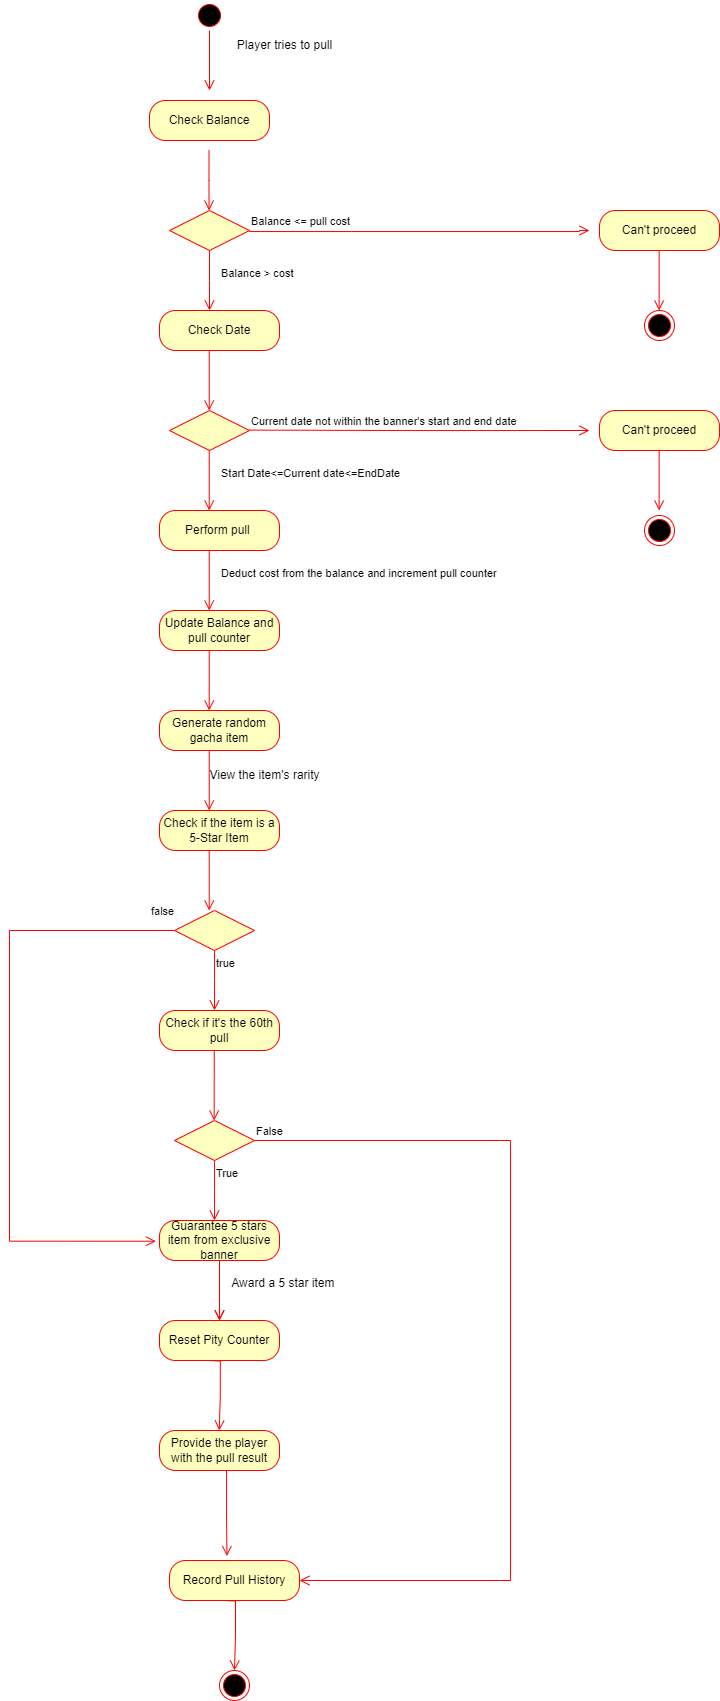

The diagram above was exported from draw.io. Its source (the exported page's mxGraphModel, read from the mxfile embedded in the PNG):
<mxGraphModel dx="652" dy="354" grid="1" gridSize="10" guides="1" tooltips="1" connect="1" arrows="1" fold="1" page="1" pageScale="1" pageWidth="850" pageHeight="1100" math="0" shadow="0">
  <root>
    <mxCell id="0" />
    <mxCell id="1" parent="0" />
    <mxCell id="El4tmiRvadTlTMiwXXTM-1" value="" style="ellipse;html=1;shape=startState;fillColor=#000000;strokeColor=#ff0000;" parent="1" vertex="1">
      <mxGeometry x="355" y="140" width="30" height="30" as="geometry" />
    </mxCell>
    <mxCell id="El4tmiRvadTlTMiwXXTM-3" value="Player tries to pull" style="text;html=1;align=center;verticalAlign=middle;resizable=0;points=[];autosize=1;strokeColor=none;fillColor=none;" parent="1" vertex="1">
      <mxGeometry x="385" y="170" width="120" height="30" as="geometry" />
    </mxCell>
    <mxCell id="El4tmiRvadTlTMiwXXTM-5" value="Check Balance" style="rounded=1;whiteSpace=wrap;html=1;arcSize=40;fontColor=#000000;fillColor=#ffffc0;strokeColor=#ff0000;" parent="1" vertex="1">
      <mxGeometry x="310" y="240" width="120" height="40" as="geometry" />
    </mxCell>
    <mxCell id="El4tmiRvadTlTMiwXXTM-10" value="" style="edgeStyle=orthogonalEdgeStyle;html=1;verticalAlign=bottom;endArrow=open;endSize=8;strokeColor=#ff0000;rounded=0;" parent="1" edge="1">
      <mxGeometry relative="1" as="geometry">
        <mxPoint x="369.53" y="350" as="targetPoint" />
        <mxPoint x="369.53" y="290" as="sourcePoint" />
        <Array as="points">
          <mxPoint x="369.7" y="320" />
          <mxPoint x="369.7" y="320" />
        </Array>
      </mxGeometry>
    </mxCell>
    <mxCell id="El4tmiRvadTlTMiwXXTM-14" value="" style="rhombus;whiteSpace=wrap;html=1;fontColor=#000000;fillColor=#ffffc0;strokeColor=#ff0000;" parent="1" vertex="1">
      <mxGeometry x="330" y="350" width="80" height="40" as="geometry" />
    </mxCell>
    <mxCell id="El4tmiRvadTlTMiwXXTM-15" value="Balance &amp;lt;= pull cost" style="edgeStyle=orthogonalEdgeStyle;html=1;align=left;verticalAlign=bottom;endArrow=open;endSize=8;strokeColor=#ff0000;rounded=0;" parent="1" edge="1">
      <mxGeometry x="-1" relative="1" as="geometry">
        <mxPoint x="750" y="370" as="targetPoint" />
        <mxPoint x="410.00476190476195" y="370.02761904761894" as="sourcePoint" />
        <Array as="points">
          <mxPoint x="740" y="371" />
          <mxPoint x="740" y="370" />
        </Array>
      </mxGeometry>
    </mxCell>
    <mxCell id="El4tmiRvadTlTMiwXXTM-16" value="Balance &amp;gt; cost" style="edgeStyle=orthogonalEdgeStyle;html=1;align=left;verticalAlign=top;endArrow=open;endSize=8;strokeColor=#ff0000;rounded=0;" parent="1" source="El4tmiRvadTlTMiwXXTM-14" edge="1">
      <mxGeometry x="-0.6694" y="10" relative="1" as="geometry">
        <mxPoint x="370" y="450" as="targetPoint" />
        <mxPoint as="offset" />
      </mxGeometry>
    </mxCell>
    <mxCell id="El4tmiRvadTlTMiwXXTM-19" value="" style="rhombus;whiteSpace=wrap;html=1;fontColor=#000000;fillColor=#ffffc0;strokeColor=#ff0000;" parent="1" vertex="1">
      <mxGeometry x="330" y="550" width="80" height="40" as="geometry" />
    </mxCell>
    <mxCell id="El4tmiRvadTlTMiwXXTM-20" value="Current date not within the banner's start and end date&amp;nbsp;" style="edgeStyle=orthogonalEdgeStyle;html=1;align=left;verticalAlign=bottom;endArrow=open;endSize=8;strokeColor=#ff0000;rounded=0;" parent="1" edge="1">
      <mxGeometry x="-1" relative="1" as="geometry">
        <mxPoint x="750" y="570" as="targetPoint" />
        <mxPoint x="410" y="569.59" as="sourcePoint" />
      </mxGeometry>
    </mxCell>
    <mxCell id="El4tmiRvadTlTMiwXXTM-21" value="Start Date&amp;lt;=Current date&amp;lt;=EndDate&amp;nbsp;" style="edgeStyle=orthogonalEdgeStyle;html=1;align=left;verticalAlign=top;endArrow=open;endSize=8;strokeColor=#ff0000;rounded=0;" parent="1" edge="1">
      <mxGeometry x="-0.6694" y="10" relative="1" as="geometry">
        <mxPoint x="369.71" y="650" as="targetPoint" />
        <mxPoint x="369.71" y="590" as="sourcePoint" />
        <mxPoint as="offset" />
      </mxGeometry>
    </mxCell>
    <mxCell id="El4tmiRvadTlTMiwXXTM-22" value="Perform pull&amp;nbsp;" style="rounded=1;whiteSpace=wrap;html=1;arcSize=40;fontColor=#000000;fillColor=#ffffc0;strokeColor=#ff0000;" parent="1" vertex="1">
      <mxGeometry x="320" y="650" width="120" height="40" as="geometry" />
    </mxCell>
    <mxCell id="El4tmiRvadTlTMiwXXTM-23" value="Check Date" style="rounded=1;whiteSpace=wrap;html=1;arcSize=40;fontColor=#000000;fillColor=#ffffc0;strokeColor=#ff0000;" parent="1" vertex="1">
      <mxGeometry x="320" y="450" width="120" height="40" as="geometry" />
    </mxCell>
    <mxCell id="El4tmiRvadTlTMiwXXTM-24" value="" style="edgeStyle=orthogonalEdgeStyle;html=1;align=left;verticalAlign=top;endArrow=open;endSize=8;strokeColor=#ff0000;rounded=0;" parent="1" edge="1">
      <mxGeometry x="-0.6694" y="10" relative="1" as="geometry">
        <mxPoint x="369.71" y="550" as="targetPoint" />
        <mxPoint x="369.71" y="490" as="sourcePoint" />
        <mxPoint as="offset" />
      </mxGeometry>
    </mxCell>
    <mxCell id="El4tmiRvadTlTMiwXXTM-25" value="Update Balance and pull counter" style="rounded=1;whiteSpace=wrap;html=1;arcSize=40;fontColor=#000000;fillColor=#ffffc0;strokeColor=#ff0000;" parent="1" vertex="1">
      <mxGeometry x="320" y="750" width="120" height="40" as="geometry" />
    </mxCell>
    <mxCell id="El4tmiRvadTlTMiwXXTM-26" value="Deduct cost from the balance and increment pull counter" style="edgeStyle=orthogonalEdgeStyle;html=1;align=left;verticalAlign=top;endArrow=open;endSize=8;strokeColor=#ff0000;rounded=0;" parent="1" edge="1">
      <mxGeometry x="-0.6694" y="10" relative="1" as="geometry">
        <mxPoint x="369.71" y="750" as="targetPoint" />
        <mxPoint x="369.71" y="690" as="sourcePoint" />
        <mxPoint as="offset" />
      </mxGeometry>
    </mxCell>
    <mxCell id="El4tmiRvadTlTMiwXXTM-27" value="Generate random gacha item" style="rounded=1;whiteSpace=wrap;html=1;arcSize=40;fontColor=#000000;fillColor=#ffffc0;strokeColor=#ff0000;" parent="1" vertex="1">
      <mxGeometry x="320" y="850" width="120" height="40" as="geometry" />
    </mxCell>
    <mxCell id="El4tmiRvadTlTMiwXXTM-28" value="" style="edgeStyle=orthogonalEdgeStyle;html=1;align=left;verticalAlign=top;endArrow=open;endSize=8;strokeColor=#ff0000;rounded=0;" parent="1" edge="1">
      <mxGeometry x="-0.6694" y="10" relative="1" as="geometry">
        <mxPoint x="369.71" y="850" as="targetPoint" />
        <mxPoint x="369.71" y="790" as="sourcePoint" />
        <mxPoint as="offset" />
      </mxGeometry>
    </mxCell>
    <mxCell id="El4tmiRvadTlTMiwXXTM-29" value="Check if the item is a 5-Star Item" style="rounded=1;whiteSpace=wrap;html=1;arcSize=40;fontColor=#000000;fillColor=#ffffc0;strokeColor=#ff0000;" parent="1" vertex="1">
      <mxGeometry x="320" y="950" width="120" height="40" as="geometry" />
    </mxCell>
    <mxCell id="El4tmiRvadTlTMiwXXTM-30" value="" style="edgeStyle=orthogonalEdgeStyle;html=1;align=left;verticalAlign=top;endArrow=open;endSize=8;strokeColor=#ff0000;rounded=0;" parent="1" edge="1">
      <mxGeometry x="-0.6694" y="10" relative="1" as="geometry">
        <mxPoint x="369.71" y="950" as="targetPoint" />
        <mxPoint x="369.71" y="890" as="sourcePoint" />
        <mxPoint as="offset" />
      </mxGeometry>
    </mxCell>
    <mxCell id="El4tmiRvadTlTMiwXXTM-31" value="View the item's rarity" style="text;html=1;align=center;verticalAlign=middle;resizable=0;points=[];autosize=1;strokeColor=none;fillColor=none;" parent="1" vertex="1">
      <mxGeometry x="360" y="900" width="130" height="30" as="geometry" />
    </mxCell>
    <mxCell id="El4tmiRvadTlTMiwXXTM-34" value="" style="edgeStyle=orthogonalEdgeStyle;html=1;align=left;verticalAlign=top;endArrow=open;endSize=8;strokeColor=#ff0000;rounded=0;" parent="1" edge="1">
      <mxGeometry x="-0.6694" y="10" relative="1" as="geometry">
        <mxPoint x="369.71999999999997" y="1050" as="targetPoint" />
        <mxPoint x="369.71999999999997" y="990" as="sourcePoint" />
        <mxPoint as="offset" />
      </mxGeometry>
    </mxCell>
    <mxCell id="El4tmiRvadTlTMiwXXTM-37" value="" style="rhombus;whiteSpace=wrap;html=1;fontColor=#000000;fillColor=#ffffc0;strokeColor=#ff0000;" parent="1" vertex="1">
      <mxGeometry x="335" y="1050" width="80" height="40" as="geometry" />
    </mxCell>
    <mxCell id="El4tmiRvadTlTMiwXXTM-38" value="false&amp;nbsp;" style="edgeStyle=orthogonalEdgeStyle;html=1;align=left;verticalAlign=bottom;endArrow=open;endSize=8;strokeColor=#ff0000;rounded=0;entryX=-0.03;entryY=0.518;entryDx=0;entryDy=0;entryPerimeter=0;exitX=0;exitY=0.5;exitDx=0;exitDy=0;" parent="1" source="El4tmiRvadTlTMiwXXTM-37" target="El4tmiRvadTlTMiwXXTM-53" edge="1">
      <mxGeometry x="-0.9196" y="-10" relative="1" as="geometry">
        <mxPoint x="250" y="1380" as="targetPoint" />
        <mxPoint x="285.05714285714305" y="1070.0285714285715" as="sourcePoint" />
        <Array as="points">
          <mxPoint x="170" y="1070" />
          <mxPoint x="170" y="1381" />
        </Array>
        <mxPoint as="offset" />
      </mxGeometry>
    </mxCell>
    <mxCell id="El4tmiRvadTlTMiwXXTM-39" value="true" style="edgeStyle=orthogonalEdgeStyle;html=1;align=left;verticalAlign=top;endArrow=open;endSize=8;strokeColor=#ff0000;rounded=0;" parent="1" source="El4tmiRvadTlTMiwXXTM-37" edge="1">
      <mxGeometry x="-1" relative="1" as="geometry">
        <mxPoint x="375" y="1150" as="targetPoint" />
      </mxGeometry>
    </mxCell>
    <mxCell id="El4tmiRvadTlTMiwXXTM-48" value="Check if it's the 60th pull" style="rounded=1;whiteSpace=wrap;html=1;arcSize=40;fontColor=#000000;fillColor=#ffffc0;strokeColor=#ff0000;" parent="1" vertex="1">
      <mxGeometry x="320" y="1150" width="120" height="40" as="geometry" />
    </mxCell>
    <mxCell id="El4tmiRvadTlTMiwXXTM-49" value="" style="edgeStyle=orthogonalEdgeStyle;html=1;verticalAlign=bottom;endArrow=open;endSize=8;strokeColor=#ff0000;rounded=0;" parent="1" edge="1">
      <mxGeometry relative="1" as="geometry">
        <mxPoint x="374.72" y="1260" as="targetPoint" />
        <mxPoint x="374.7185714285714" y="1190" as="sourcePoint" />
        <Array as="points">
          <mxPoint x="374.69000000000005" y="1260" />
        </Array>
      </mxGeometry>
    </mxCell>
    <mxCell id="El4tmiRvadTlTMiwXXTM-50" value="" style="rhombus;whiteSpace=wrap;html=1;fontColor=#000000;fillColor=#ffffc0;strokeColor=#ff0000;" parent="1" vertex="1">
      <mxGeometry x="335" y="1260" width="80" height="40" as="geometry" />
    </mxCell>
    <mxCell id="El4tmiRvadTlTMiwXXTM-51" value="False" style="edgeStyle=orthogonalEdgeStyle;html=1;align=left;verticalAlign=bottom;endArrow=open;endSize=8;strokeColor=#ff0000;rounded=0;" parent="1" edge="1" target="El4tmiRvadTlTMiwXXTM-55">
      <mxGeometry x="-1" relative="1" as="geometry">
        <mxPoint x="455" y="1740" as="targetPoint" />
        <Array as="points">
          <mxPoint x="671" y="1280" />
          <mxPoint x="671" y="1720" />
        </Array>
        <mxPoint x="414.9999999999999" y="1280" as="sourcePoint" />
      </mxGeometry>
    </mxCell>
    <mxCell id="El4tmiRvadTlTMiwXXTM-52" value="True" style="edgeStyle=orthogonalEdgeStyle;html=1;align=left;verticalAlign=top;endArrow=open;endSize=8;strokeColor=#ff0000;rounded=0;" parent="1" source="El4tmiRvadTlTMiwXXTM-50" edge="1">
      <mxGeometry x="-1" relative="1" as="geometry">
        <mxPoint x="375" y="1360" as="targetPoint" />
      </mxGeometry>
    </mxCell>
    <mxCell id="El4tmiRvadTlTMiwXXTM-53" value="Guarantee 5 stars item from exclusive banner" style="rounded=1;whiteSpace=wrap;html=1;arcSize=40;fontColor=#000000;fillColor=#ffffc0;strokeColor=#ff0000;" parent="1" vertex="1">
      <mxGeometry x="320" y="1360" width="120" height="40" as="geometry" />
    </mxCell>
    <mxCell id="El4tmiRvadTlTMiwXXTM-54" value="" style="edgeStyle=orthogonalEdgeStyle;html=1;verticalAlign=bottom;endArrow=open;endSize=8;strokeColor=#ff0000;rounded=0;" parent="1" source="El4tmiRvadTlTMiwXXTM-53" edge="1">
      <mxGeometry relative="1" as="geometry">
        <mxPoint x="380" y="1460" as="targetPoint" />
      </mxGeometry>
    </mxCell>
    <mxCell id="El4tmiRvadTlTMiwXXTM-55" value="Record Pull History" style="rounded=1;whiteSpace=wrap;html=1;arcSize=40;fontColor=#000000;fillColor=#ffffc0;strokeColor=#ff0000;" parent="1" vertex="1">
      <mxGeometry x="330" y="1700" width="130" height="40" as="geometry" />
    </mxCell>
    <mxCell id="El4tmiRvadTlTMiwXXTM-58" value="Award a 5 star item&amp;nbsp;" style="text;html=1;align=center;verticalAlign=middle;resizable=0;points=[];autosize=1;strokeColor=none;fillColor=none;" parent="1" vertex="1">
      <mxGeometry x="380" y="1408" width="130" height="30" as="geometry" />
    </mxCell>
    <mxCell id="El4tmiRvadTlTMiwXXTM-66" value="Reset Pity Counter" style="rounded=1;whiteSpace=wrap;html=1;arcSize=40;fontColor=#000000;fillColor=#ffffc0;strokeColor=#ff0000;" parent="1" vertex="1">
      <mxGeometry x="320" y="1460" width="120" height="40" as="geometry" />
    </mxCell>
    <mxCell id="El4tmiRvadTlTMiwXXTM-67" value="" style="edgeStyle=orthogonalEdgeStyle;html=1;verticalAlign=bottom;endArrow=open;endSize=8;strokeColor=#ff0000;rounded=0;" parent="1" edge="1">
      <mxGeometry relative="1" as="geometry">
        <mxPoint x="379.75" y="1570" as="targetPoint" />
        <mxPoint x="369.75" y="1500" as="sourcePoint" />
      </mxGeometry>
    </mxCell>
    <mxCell id="El4tmiRvadTlTMiwXXTM-68" value="" style="edgeStyle=orthogonalEdgeStyle;html=1;verticalAlign=bottom;endArrow=open;endSize=8;strokeColor=#ff0000;rounded=0;" parent="1" edge="1">
      <mxGeometry relative="1" as="geometry">
        <mxPoint x="380" y="1460" as="targetPoint" />
        <mxPoint x="380" y="1400" as="sourcePoint" />
      </mxGeometry>
    </mxCell>
    <mxCell id="El4tmiRvadTlTMiwXXTM-70" value="" style="ellipse;html=1;shape=endState;fillColor=#000000;strokeColor=#ff0000;" parent="1" vertex="1">
      <mxGeometry x="380" y="1810" width="30" height="30" as="geometry" />
    </mxCell>
    <mxCell id="El4tmiRvadTlTMiwXXTM-71" value="Provide the player with the pull result" style="rounded=1;whiteSpace=wrap;html=1;arcSize=40;fontColor=#000000;fillColor=#ffffc0;strokeColor=#ff0000;" parent="1" vertex="1">
      <mxGeometry x="320" y="1570" width="120" height="40" as="geometry" />
    </mxCell>
    <mxCell id="El4tmiRvadTlTMiwXXTM-72" value="" style="edgeStyle=orthogonalEdgeStyle;html=1;verticalAlign=bottom;endArrow=open;endSize=8;strokeColor=#ff0000;rounded=0;entryX=0.442;entryY=-0.112;entryDx=0;entryDy=0;entryPerimeter=0;" parent="1" edge="1" target="El4tmiRvadTlTMiwXXTM-55">
      <mxGeometry relative="1" as="geometry">
        <mxPoint x="379.47" y="1680" as="targetPoint" />
        <mxPoint x="369" y="1610" as="sourcePoint" />
        <Array as="points">
          <mxPoint x="387" y="1610" />
          <mxPoint x="387" y="1656" />
        </Array>
      </mxGeometry>
    </mxCell>
    <mxCell id="62oYSPti7Sx2NjvcT9Jw-11" value="" style="edgeStyle=orthogonalEdgeStyle;html=1;verticalAlign=bottom;endArrow=open;endSize=8;strokeColor=#ff0000;rounded=0;" parent="1" edge="1">
      <mxGeometry relative="1" as="geometry">
        <mxPoint x="370" y="230" as="targetPoint" />
        <mxPoint x="370" y="170" as="sourcePoint" />
      </mxGeometry>
    </mxCell>
    <mxCell id="62oYSPti7Sx2NjvcT9Jw-18" value="" style="edgeStyle=orthogonalEdgeStyle;html=1;verticalAlign=bottom;endArrow=open;endSize=8;strokeColor=#ff0000;rounded=0;" parent="1" edge="1">
      <mxGeometry relative="1" as="geometry">
        <mxPoint x="395" y="1810" as="targetPoint" />
        <mxPoint x="385" y="1740" as="sourcePoint" />
      </mxGeometry>
    </mxCell>
    <mxCell id="Y5HVYESnOlDDwwPq2mXp-2" value="Can't proceed" style="rounded=1;whiteSpace=wrap;html=1;arcSize=40;fontColor=#000000;fillColor=#ffffc0;strokeColor=#ff0000;" vertex="1" parent="1">
      <mxGeometry x="760" y="350" width="120" height="40" as="geometry" />
    </mxCell>
    <mxCell id="Y5HVYESnOlDDwwPq2mXp-4" value="Can't proceed" style="rounded=1;whiteSpace=wrap;html=1;arcSize=40;fontColor=#000000;fillColor=#ffffc0;strokeColor=#ff0000;" vertex="1" parent="1">
      <mxGeometry x="760" y="550" width="120" height="40" as="geometry" />
    </mxCell>
    <mxCell id="Y5HVYESnOlDDwwPq2mXp-6" value="" style="ellipse;html=1;shape=endState;fillColor=#000000;strokeColor=#ff0000;" vertex="1" parent="1">
      <mxGeometry x="805" y="450" width="30" height="30" as="geometry" />
    </mxCell>
    <mxCell id="Y5HVYESnOlDDwwPq2mXp-7" value="" style="ellipse;html=1;shape=endState;fillColor=#000000;strokeColor=#ff0000;" vertex="1" parent="1">
      <mxGeometry x="805" y="655" width="30" height="30" as="geometry" />
    </mxCell>
    <mxCell id="Y5HVYESnOlDDwwPq2mXp-8" value="" style="edgeStyle=orthogonalEdgeStyle;html=1;align=left;verticalAlign=top;endArrow=open;endSize=8;strokeColor=#ff0000;rounded=0;" edge="1" parent="1">
      <mxGeometry x="-0.6694" y="10" relative="1" as="geometry">
        <mxPoint x="819.63" y="450" as="targetPoint" />
        <mxPoint x="819.63" y="390" as="sourcePoint" />
        <mxPoint as="offset" />
      </mxGeometry>
    </mxCell>
    <mxCell id="Y5HVYESnOlDDwwPq2mXp-10" value="" style="edgeStyle=orthogonalEdgeStyle;html=1;align=left;verticalAlign=top;endArrow=open;endSize=8;strokeColor=#ff0000;rounded=0;" edge="1" parent="1">
      <mxGeometry x="-0.6694" y="10" relative="1" as="geometry">
        <mxPoint x="819.63" y="650" as="targetPoint" />
        <mxPoint x="819.63" y="590" as="sourcePoint" />
        <mxPoint as="offset" />
      </mxGeometry>
    </mxCell>
  </root>
</mxGraphModel>